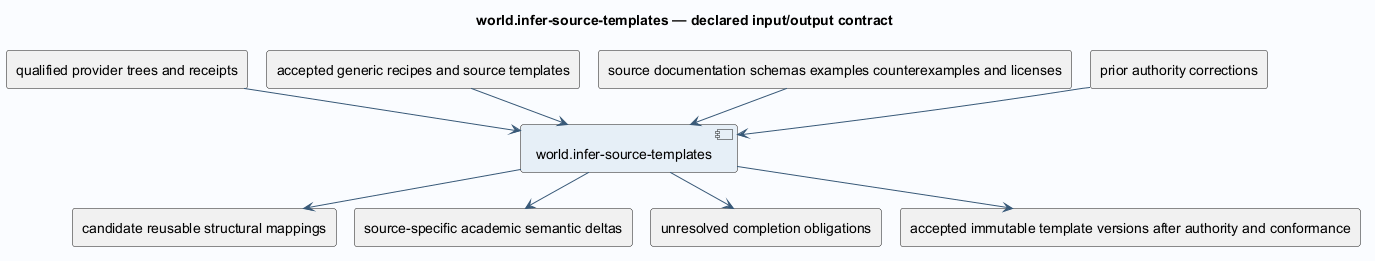

The diagram above was rendered by PlantUML. Its source (embedded in the PNG):
@startuml
!pragma layout smetana
skinparam backgroundColor #FAFCFF
skinparam shadowing false
skinparam defaultFontName SansSerif
skinparam defaultFontSize 14
skinparam ArrowColor #385978
skinparam componentBackgroundColor #E6EFF7
skinparam classBackgroundColor #E6EFF7
title world.infer-source-templates — declared input/output contract
component "world.infer-source-templates" as operation
rectangle "qualified provider trees and receipts" as in0
in0 --> operation
rectangle "accepted generic recipes and source templates" as in1
in1 --> operation
rectangle "source documentation schemas examples counterexamples and licenses" as in2
in2 --> operation
rectangle "prior authority corrections" as in3
in3 --> operation
rectangle "candidate reusable structural mappings" as out0
operation --> out0
rectangle "source-specific academic semantic deltas" as out1
operation --> out1
rectangle "unresolved completion obligations" as out2
operation --> out2
rectangle "accepted immutable template versions after authority and conformance" as out3
operation --> out3
@enduml